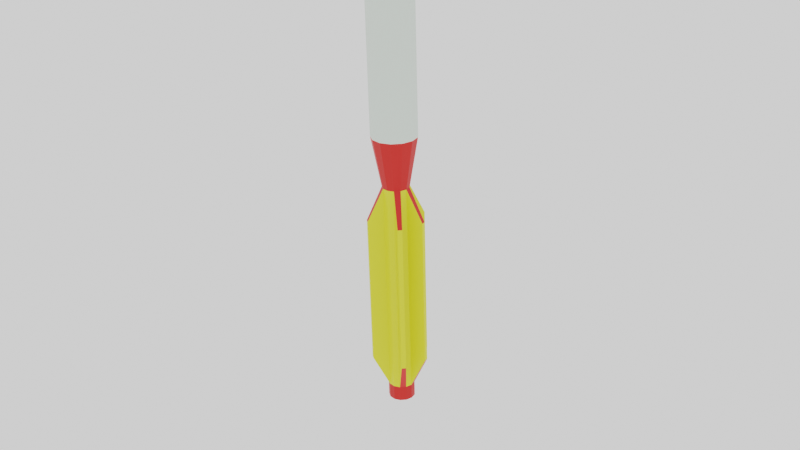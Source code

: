 # Source: exp7.blend  (saved by Blender 2.83.19; exported with 4.5.12 LTS)
import bpy
from mathutils import Matrix  # noqa: F401  (used for matrix-valued properties, if any)

bpy.ops.wm.read_factory_settings(use_empty=True)
scene = bpy.context.scene
scene.name = 'Scene'

# ---- collections
col_collection = bpy.data.collections.new('Collection'); scene.collection.children.link(col_collection)

# ---- images (referenced by path relative to the original .blend; pixels are not part of the script)
import os
ASSET_DIR = os.environ.get("B2B_ASSET_DIR", "")  # directory of the original .blend (textures are referenced by path, not embedded)
HERE = os.path.dirname(os.path.abspath(__file__))  # packed textures are extracted next to this script under _unpacked/

def load_image(name, relpath, width, height, colorspace="sRGB"):
    """Load a texture the original file referenced (path relative to the .blend, or extracted next to this script)."""
    p = next((c for c in (os.path.join(HERE, relpath), os.path.join(ASSET_DIR, relpath)) if relpath and os.path.exists(c)), "")
    if p:
        img = bpy.data.images.load(p, check_existing=True)
        img.name = name
    else:  # same state as the original file: an image datablock whose file is absent (Cycles renders it pink)
        img = bpy.data.images.new(name, width, height)
        img.source = "FILE"
        img.filepath = "//" + (relpath or name)
    img.colorspace_settings.name = colorspace
    return img
img_rocket_jpg = load_image('rocket.jpg', 'rocket.jpg', 1024, 1024, 'sRGB')

# ---- materials (node trees are filled in below, after node groups)
mat_material_001 = bpy.data.materials.new('Material.001')
mat_material_001.use_transparent_shadow = False
mat_material_003 = bpy.data.materials.new('Material.003')
mat_material_003.use_transparent_shadow = False
mat_material_004 = bpy.data.materials.new('Material.004')
mat_material_004.use_transparent_shadow = False
mat_smoke_domain_material = bpy.data.materials.new('Smoke Domain Material')
mat_smoke_domain_material.use_transparent_shadow = False

# ---- material node trees
mat_material_001.use_nodes = True; mat_material_001.node_tree.nodes.clear()
_N = mat_material_001.node_tree.nodes; _L = mat_material_001.node_tree.links
n0 = _N.new('ShaderNodeOutputMaterial'); n0.name = 'Material Output'; n0.location = (300, 300)
n1 = _N.new('ShaderNodeTexImage'); n1.name = 'Image Texture'; n1.location = (-367, 216)
n1.image = img_rocket_jpg
n2 = _N.new('ShaderNodeBsdfPrincipled'); n2.name = 'Principled BSDF'; n2.location = (10, 300)
n2.distribution = 'GGX'
n2.subsurface_method = 'BURLEY'
n2.inputs[0].default_value = (0.8, 0.03063, 0.0242, 1.0)
n2.inputs[1].default_value = 0.8047
n2.inputs[3].default_value = 1.45
n2.inputs[13].default_value = 1.0
n2.inputs[27].default_value = (0.0, 0.0, 0.0, 1.0)
n2.inputs[28].default_value = 1.0
_L.new(n2.outputs[0], n0.inputs[0])
n0.is_active_output = True
mat_material_003.use_nodes = True; mat_material_003.node_tree.nodes.clear()
_N = mat_material_003.node_tree.nodes; _L = mat_material_003.node_tree.links
n0 = _N.new('ShaderNodeBsdfPrincipled'); n0.name = 'Principled BSDF'; n0.location = (10, 300)
n0.distribution = 'GGX'
n0.subsurface_method = 'BURLEY'
n0.inputs[0].default_value = (0.7157, 0.8, 0.7207, 1.0)
n0.inputs[3].default_value = 1.45
n0.inputs[27].default_value = (0.0, 0.0, 0.0, 1.0)
n0.inputs[28].default_value = 1.0
n1 = _N.new('ShaderNodeOutputMaterial'); n1.name = 'Material Output'; n1.location = (300, 300)
_L.new(n0.outputs[0], n1.inputs[0])
n1.is_active_output = True
mat_material_004.use_nodes = True; mat_material_004.node_tree.nodes.clear()
_N = mat_material_004.node_tree.nodes; _L = mat_material_004.node_tree.links
n0 = _N.new('ShaderNodeBsdfPrincipled'); n0.name = 'Principled BSDF'; n0.location = (10, 300)
n0.distribution = 'GGX'
n0.subsurface_method = 'BURLEY'
n0.inputs[0].default_value = (0.8, 0.7776, 0.03364, 1.0)
n0.inputs[3].default_value = 1.45
n0.inputs[27].default_value = (0.0, 0.0, 0.0, 1.0)
n0.inputs[28].default_value = 1.0
n1 = _N.new('ShaderNodeOutputMaterial'); n1.name = 'Material Output'; n1.location = (300, 300)
_L.new(n0.outputs[0], n1.inputs[0])
n1.is_active_output = True
mat_smoke_domain_material.use_nodes = True; mat_smoke_domain_material.node_tree.nodes.clear()
_N = mat_smoke_domain_material.node_tree.nodes; _L = mat_smoke_domain_material.node_tree.links
n0 = _N.new('ShaderNodeOutputMaterial'); n0.name = 'Material Output'; n0.location = (1200, 150)
n1 = _N.new('ShaderNodeVolumePrincipled'); n1.name = 'Principled Volume'; n1.location = (800, 150)
n1.inputs[2].default_value = 5.0
n1.inputs[8].default_value = 1.0
_L.new(n1.outputs[0], n0.inputs[1])
n0.is_active_output = True

# ---- world
world_world = bpy.data.worlds.new('World'); scene.world = world_world
world_world.use_nodes = True; world_world.node_tree.nodes.clear()
_N = world_world.node_tree.nodes; _L = world_world.node_tree.links
n0 = _N.new('ShaderNodeOutputWorld'); n0.name = 'World Output'; n0.location = (300, 300)
n1 = _N.new('ShaderNodeBackground'); n1.name = 'Background'; n1.location = (10, 300)
n1.inputs[0].default_value = (1.0, 1.0, 1.0, 1.0)
_L.new(n1.outputs[0], n0.inputs[0])
n0.is_active_output = True
world_world.color = (0.05088, 0.05088, 0.05088)
world_world.use_sun_shadow = False
world_world.sun_shadow_jitter_overblur = 0.0

# ---- lights
light_light = bpy.data.lights.new('Light', 'POINT')
light_light.transmission_factor = 0.0
light_light.energy = 1000.0
light_light.shadow_soft_size = 0.1
light_light.shadow_maximum_resolution = 0.006
light_light.use_absolute_resolution = True

# ---- meshes
me_cone_002 = bpy.data.meshes.new('Cone.002')
me_cone_002.from_pydata([(0.0, 1.0, -1.0), (0.4647, 0.8855, -1.0), (0.823, 0.5681, -1.0), (0.9927, 0.1205, -1.0), (0.935, -0.3546, -1.0), (0.6631, -0.7485, -1.0), (0.2393, -0.9709, -1.0), (-0.2393, -0.9709, -1.0), (-0.6631, -0.7485, -1.0), (0.0, 0.0, 1.0), (-0.935, -0.3546, -1.0), (-0.9927, 0.1205, -1.0), (-0.823, 0.5681, -1.0), (-0.4647, 0.8855, -1.0), (0.0, 1.0, -8.805), (0.4647, 0.8855, -8.805), (0.823, 0.5681, -8.805), (0.9927, 0.1205, -8.805), (0.935, -0.3546, -8.805), (0.6631, -0.7485, -8.805), (0.2393, -0.9709, -8.805), (-0.2393, -0.9709, -8.805), (-0.6631, -0.7485, -8.805), (-0.935, -0.3546, -8.805), (-0.9927, 0.1205, -8.805), (-0.823, 0.5681, -8.805), (-0.4647, 0.8855, -8.805), (-1.664e-07, 0.5922, -11.06), (0.2752, 0.5244, -11.06), (0.4874, 0.3364, -11.06), (0.5879, 0.07138, -11.06), (0.5537, -0.21, -11.06), (0.3927, -0.4433, -11.06), (0.1417, -0.575, -11.06), (-0.1417, -0.575, -11.06), (-0.3927, -0.4433, -11.06), (-0.5537, -0.21, -11.06), (-0.5879, 0.07138, -11.06), (-0.4874, 0.3364, -11.06), (-0.2752, 0.5244, -11.06), (-2.333e-06, 0.5922, -20.69), (0.2752, 0.5244, -20.69), (0.4874, 0.3364, -20.69), (0.5879, 0.07138, -20.69), (0.5537, -0.21, -20.69), (0.3927, -0.4433, -20.69), (0.1417, -0.575, -20.69), (-0.1417, -0.575, -20.69), (-0.3927, -0.4433, -20.69), (-0.5537, -0.21, -20.69), (-0.5879, 0.07138, -20.69), (-0.4874, 0.3364, -20.69), (-0.2752, 0.5244, -20.69), (-0.5047, -1.175, -12.51), (-0.6804, -1.083, -12.51), (-0.5047, -1.175, -19.25), (-0.6804, -1.083, -19.25), (-1.254, -0.2522, -12.51), (-1.278, -0.0552, -12.51), (-1.254, -0.2522, -19.25), (-1.278, -0.0552, -19.25), (-0.9197, 0.8886, -12.51), (-0.7712, 1.02, -12.51), (-0.9197, 0.8886, -19.25), (-0.7712, 1.02, -19.25), (0.2088, 1.262, -12.51), (0.4015, 1.214, -12.51), (0.2088, 1.262, -19.25), (0.4015, 1.214, -19.25), (1.157, 0.5449, -12.51), (1.227, 0.3594, -12.51), (1.157, 0.5449, -19.25), (1.227, 0.3594, -19.25), (1.106, -0.6426, -12.51), (0.993, -0.8059, -12.51), (1.106, -0.6426, -19.25), (0.993, -0.8059, -19.25), (-2.175e-06, 0.5922, -21.39), (0.2752, 0.5244, -21.39), (0.4874, 0.3364, -21.39), (0.5879, 0.07138, -21.39), (0.5537, -0.21, -21.39), (0.3927, -0.4433, -21.39), (0.1417, -0.575, -21.39), (-0.1417, -0.575, -21.39), (-0.3927, -0.4433, -21.39), (-0.5537, -0.21, -21.39), (-0.5879, 0.07138, -21.39), (-0.4874, 0.3364, -21.39), (-0.2752, 0.5244, -21.39), (-2.175e-06, 0.5922, -21.39), (0.2752, 0.5244, -21.39), (0.4874, 0.3364, -21.39), (0.5879, 0.07138, -21.39), (0.5537, -0.21, -21.39), (0.3927, -0.4433, -21.39), (0.1417, -0.575, -21.39), (-0.1417, -0.575, -21.39), (-0.3927, -0.4433, -21.39), (-0.5537, -0.21, -21.39), (-0.5879, 0.07138, -21.39), (-0.4874, 0.3364, -21.39), (-0.2752, 0.5244, -21.39), (-2.175e-06, 0.5922, -21.39), (0.2752, 0.5244, -21.39), (0.4874, 0.3364, -21.39), (0.5879, 0.07138, -21.39), (0.5537, -0.21, -21.39), (0.3927, -0.4433, -21.39), (0.1417, -0.575, -21.39), (-0.1417, -0.575, -21.39), (-0.3927, -0.4433, -21.39), (-0.5537, -0.21, -21.39), (-0.5879, 0.07138, -21.39), (-0.4874, 0.3364, -21.39), (-0.2752, 0.5244, -21.39), (-2.175e-06, 0.5922, -21.39), (0.2752, 0.5244, -21.39), (0.4874, 0.3364, -21.39), (0.5879, 0.07138, -21.39), (0.5537, -0.21, -21.39), (0.3927, -0.4433, -21.39), (0.1417, -0.575, -21.39), (-0.1417, -0.575, -21.39), (-0.3927, -0.4433, -21.39), (-0.5537, -0.21, -21.39), (-0.5879, 0.07138, -21.39), (-0.4874, 0.3364, -21.39), (-0.2752, 0.5244, -21.39), (-2.163e-06, 0.4719, -21.39), (0.2193, 0.4179, -21.39), (0.3884, 0.2681, -21.39), (0.4685, 0.05688, -21.39), (0.4413, -0.1673, -21.39), (0.3129, -0.3532, -21.39), (0.1129, -0.4582, -21.39), (-0.1129, -0.4582, -21.39), (-0.3129, -0.3532, -21.39), (-0.4413, -0.1673, -21.39), (-0.4685, 0.05688, -21.39), (-0.3884, 0.2681, -21.39), (-0.2193, 0.4179, -21.39), (-2.163e-06, 0.4719, -21.39), (0.2193, 0.4179, -21.39), (0.3884, 0.2681, -21.39), (0.4685, 0.05688, -21.39), (0.4413, -0.1673, -21.39), (0.3129, -0.3532, -21.39), (0.1129, -0.4582, -21.39), (-0.1129, -0.4582, -21.39), (-0.3129, -0.3532, -21.39), (-0.4413, -0.1673, -21.39), (-0.4685, 0.05688, -21.39), (-0.3884, 0.2681, -21.39), (-0.2193, 0.4179, -21.39), (-2.186e-05, 0.4719, -16.75), (0.2193, 0.4179, -16.75), (0.3884, 0.2681, -16.75), (0.4685, 0.05688, -16.75), (0.4412, -0.1673, -16.75), (0.3129, -0.3532, -16.75), (0.1129, -0.4582, -16.75), (-0.113, -0.4582, -16.75), (-0.313, -0.3532, -16.75), (-0.4413, -0.1673, -16.75), (-0.4685, 0.05688, -16.75), (-0.3884, 0.2681, -16.75), (-0.2193, 0.4179, -16.75)], [], [(0, 9, 1), (1, 9, 2), (2, 9, 3), (3, 9, 4), (4, 9, 5), (5, 9, 6), (6, 9, 7), (7, 9, 8), (8, 9, 10), (10, 9, 11), (11, 9, 12), (12, 9, 13), (13, 9, 0), (4, 5, 19, 18), (14, 15, 28, 27), (12, 13, 26, 25), (13, 0, 14, 26), (1, 2, 16, 15), (8, 10, 23, 22), (5, 6, 20, 19), (2, 3, 17, 16), (10, 11, 24, 23), (6, 7, 21, 20), (3, 4, 18, 17), (11, 12, 25, 24), (0, 1, 15, 14), (7, 8, 22, 21), (51, 38, 61, 63), (22, 23, 36, 35), (15, 16, 29, 28), (23, 24, 37, 36), (16, 17, 30, 29), (24, 25, 38, 37), (17, 18, 31, 30), (25, 26, 39, 38), (18, 19, 32, 31), (26, 14, 27, 39), (19, 20, 33, 32), (20, 21, 34, 33), (21, 22, 35, 34), (47, 48, 85, 84), (45, 44, 75, 76), (39, 27, 40, 52), (32, 33, 46, 45), (33, 34, 47, 46), (34, 35, 54, 53), (28, 41, 68, 66), (35, 36, 49, 48), (28, 29, 42, 41), (36, 37, 58, 57), (30, 43, 72, 70), (37, 38, 51, 50), (30, 31, 44, 43), (53, 54, 56, 55), (47, 34, 53, 55), (35, 48, 56, 54), (48, 47, 55, 56), (57, 58, 60, 59), (37, 50, 60, 58), (49, 36, 57, 59), (50, 49, 59, 60), (61, 62, 64, 63), (39, 52, 64, 62), (52, 51, 63, 64), (38, 39, 62, 61), (65, 66, 68, 67), (40, 27, 65, 67), (41, 40, 67, 68), (27, 28, 66, 65), (69, 70, 72, 71), (42, 29, 69, 71), (43, 42, 71, 72), (29, 30, 70, 69), (73, 74, 76, 75), (32, 45, 76, 74), (31, 32, 74, 73), (44, 31, 73, 75), (84, 85, 98, 97), (40, 41, 78, 77), (48, 49, 86, 85), (41, 42, 79, 78), (49, 50, 87, 86), (42, 43, 80, 79), (50, 51, 88, 87), (43, 44, 81, 80), (51, 52, 89, 88), (44, 45, 82, 81), (52, 40, 77, 89), (45, 46, 83, 82), (46, 47, 84, 83), (101, 102, 115, 114), (77, 78, 91, 90), (85, 86, 99, 98), (78, 79, 92, 91), (86, 87, 100, 99), (79, 80, 93, 92), (87, 88, 101, 100), (80, 81, 94, 93), (88, 89, 102, 101), (81, 82, 95, 94), (89, 77, 90, 102), (82, 83, 96, 95), (83, 84, 97, 96), (110, 111, 124, 123), (94, 95, 108, 107), (102, 90, 103, 115), (95, 96, 109, 108), (96, 97, 110, 109), (97, 98, 111, 110), (90, 91, 104, 103), (98, 99, 112, 111), (91, 92, 105, 104), (99, 100, 113, 112), (92, 93, 106, 105), (100, 101, 114, 113), (93, 94, 107, 106), (119, 120, 133, 132), (103, 104, 117, 116), (111, 112, 125, 124), (104, 105, 118, 117), (112, 113, 126, 125), (105, 106, 119, 118), (113, 114, 127, 126), (106, 107, 120, 119), (114, 115, 128, 127), (107, 108, 121, 120), (115, 103, 116, 128), (108, 109, 122, 121), (109, 110, 123, 122), (136, 137, 150, 149), (127, 128, 141, 140), (120, 121, 134, 133), (128, 116, 129, 141), (121, 122, 135, 134), (122, 123, 136, 135), (123, 124, 137, 136), (116, 117, 130, 129), (124, 125, 138, 137), (117, 118, 131, 130), (125, 126, 139, 138), (118, 119, 132, 131), (126, 127, 140, 139), (145, 146, 159, 158), (129, 130, 143, 142), (137, 138, 151, 150), (130, 131, 144, 143), (138, 139, 152, 151), (131, 132, 145, 144), (139, 140, 153, 152), (132, 133, 146, 145), (140, 141, 154, 153), (133, 134, 147, 146), (141, 129, 142, 154), (134, 135, 148, 147), (135, 136, 149, 148), (155, 156, 157, 158, 159, 160, 161, 162, 163, 164, 165, 166, 167), (153, 154, 167, 166), (146, 147, 160, 159), (154, 142, 155, 167), (147, 148, 161, 160), (148, 149, 162, 161), (149, 150, 163, 162), (142, 143, 156, 155), (150, 151, 164, 163), (143, 144, 157, 156), (151, 152, 165, 164), (144, 145, 158, 157), (152, 153, 166, 165)])
me_cone_002.polygons.foreach_set('material_index', [0, 0, 0, 0, 0, 0, 0, 0, 0, 0, 0, 0, 0, 1, 0, 1, 1, 1, 1, 1, 1, 1, 1, 1, 1, 1, 1, 2, 0, 0, 0, 0, 0, 0, 0, 0, 0, 0, 0, 0, 0, 0, 2, 2, 2, 0, 2, 2, 2, 0, 2, 2, 2, 2, 2, 2, 0, 2, 2, 2, 0, 2, 2, 0, 0, 2, 2, 0, 0, 2, 2, 0, 0, 2, 2, 0, 2, 0, 0, 0, 0, 0, 0, 0, 0, 0, 0, 0, 0, 0, 0, 0, 0, 0, 0, 0, 0, 0, 0, 0, 0, 0, 0, 0, 0, 0, 0, 0, 0, 0, 0, 0, 0, 0, 0, 0, 0, 0, 0, 0, 0, 0, 0, 0, 0, 0, 0, 0, 0, 0, 0, 0, 0, 0, 0, 0, 0, 0, 0, 0, 0, 0, 0, 0, 0, 0, 0, 0, 0, 0, 0, 0, 0, 0, 0, 0, 0, 0, 0, 0, 0, 0, 0, 0, 0, 0, 0, 0])
_uv = me_cone_002.uv_layers.new(name='UVMap')
_uv.uv.foreach_set('vector', [0.25, 0.49, 0.25, 0.25, 0.3615, 0.4625, 0.3615, 0.4625, 0.25, 0.25, 0.4475, 0.3863, 0.4475, 0.3863, 0.25, 0.25, 0.4883, 0.2789, 0.4883, 0.2789, 0.25, 0.25, 0.4744, 0.1649, 0.4744, 0.1649, 0.25, 0.25, 0.4091, 0.07036, 0.4091, 0.07036, 0.25, 0.25, 0.3074, 0.01697, 0.3074, 0.01697, 0.25, 0.25, 0.1926, 0.01697, 0.1926, 0.01697, 0.25, 0.25, 0.09085, 0.07036, 0.09085, 0.07036, 0.25, 0.25, 0.0256, 0.1649, 0.0256, 0.1649, 0.25, 0.25, 0.01175, 0.2789, 0.01175, 0.2789, 0.25, 0.25, 0.05248, 0.3863, 0.05248, 0.3863, 0.25, 0.25, 0.1385, 0.4625, 0.1385, 0.4625, 0.25, 0.25, 0.25, 0.49, 0.4744, 0.1649, 0.4091, 0.07036, 0.4091, 0.07036, 0.4744, 0.1649, 0.25, 0.49, 0.3615, 0.4625, 0.3615, 0.4625, 0.25, 0.49, 0.05248, 0.3863, 0.1385, 0.4625, 0.1385, 0.4625, 0.05248, 0.3863, 0.1385, 0.4625, 0.25, 0.49, 0.25, 0.49, 0.1385, 0.4625, 0.3615, 0.4625, 0.4475, 0.3863, 0.4475, 0.3863, 0.3615, 0.4625, 0.09085, 0.07036, 0.0256, 0.1649, 0.0256, 0.1649, 0.09085, 0.07036, 0.4091, 0.07036, 0.3074, 0.01697, 0.3074, 0.01697, 0.4091, 0.07036, 0.4475, 0.3863, 0.4883, 0.2789, 0.4883, 0.2789, 0.4475, 0.3863, 0.0256, 0.1649, 0.01175, 0.2789, 0.01175, 0.2789, 0.0256, 0.1649, 0.3074, 0.01697, 0.1926, 0.01697, 0.1926, 0.01697, 0.3074, 0.01697, 0.4883, 0.2789, 0.4744, 0.1649, 0.4744, 0.1649, 0.4883, 0.2789, 0.01175, 0.2789, 0.05248, 0.3863, 0.05248, 0.3863, 0.01175, 0.2789, 0.25, 0.49, 0.3615, 0.4625, 0.3615, 0.4625, 0.25, 0.49, 0.1926, 0.01697, 0.09085, 0.07036, 0.09085, 0.07036, 0.1926, 0.01697, 0.05248, 0.3863, 0.05248, 0.3863, 0.05248, 0.3863, 0.05248, 0.3863, 0.09085, 0.07036, 0.0256, 0.1649, 0.0256, 0.1649, 0.09085, 0.07036, 0.3615, 0.4625, 0.4475, 0.3863, 0.4475, 0.3863, 0.3615, 0.4625, 0.0256, 0.1649, 0.01175, 0.2789, 0.01175, 0.2789, 0.0256, 0.1649, 0.4475, 0.3863, 0.4883, 0.2789, 0.4883, 0.2789, 0.4475, 0.3863, 0.01175, 0.2789, 0.05248, 0.3863, 0.05248, 0.3863, 0.01175, 0.2789, 0.4883, 0.2789, 0.4744, 0.1649, 0.4744, 0.1649, 0.4883, 0.2789, 0.05248, 0.3863, 0.1385, 0.4625, 0.1385, 0.4625, 0.05248, 0.3863, 0.4744, 0.1649, 0.4091, 0.07036, 0.4091, 0.07036, 0.4744, 0.1649, 0.1385, 0.4625, 0.25, 0.49, 0.25, 0.49, 0.1385, 0.4625, 0.4091, 0.07036, 0.3074, 0.01697, 0.3074, 0.01697, 0.4091, 0.07036, 0.3074, 0.01697, 0.1926, 0.01697, 0.1926, 0.01697, 0.3074, 0.01697, 0.1926, 0.01697, 0.09085, 0.07036, 0.09085, 0.07036, 0.1926, 0.01697, 0.6926, 0.01697, 0.5909, 0.07036, 0.5909, 0.07036, 0.6926, 0.01697, 0.9091, 0.07036, 0.9744, 0.1649, 0.9744, 0.1649, 0.9091, 0.07036, 0.1385, 0.4625, 0.25, 0.49, 0.25, 0.49, 0.1385, 0.4625, 0.4091, 0.07036, 0.3074, 0.01697, 0.3074, 0.01697, 0.4091, 0.07036, 0.3074, 0.01697, 0.1926, 0.01697, 0.1926, 0.01697, 0.3074, 0.01697, 0.1926, 0.01697, 0.09085, 0.07036, 0.09085, 0.07036, 0.1926, 0.01697, 0.3615, 0.4625, 0.3615, 0.4625, 0.3615, 0.4625, 0.3615, 0.4625, 0.09085, 0.07036, 0.0256, 0.1649, 0.0256, 0.1649, 0.09085, 0.07036, 0.3615, 0.4625, 0.4475, 0.3863, 0.4475, 0.3863, 0.3615, 0.4625, 0.0256, 0.1649, 0.01175, 0.2789, 0.01175, 0.2789, 0.0256, 0.1649, 0.4883, 0.2789, 0.4883, 0.2789, 0.4883, 0.2789, 0.4883, 0.2789, 0.01175, 0.2789, 0.05248, 0.3863, 0.05248, 0.3863, 0.01175, 0.2789, 0.4883, 0.2789, 0.4744, 0.1649, 0.4744, 0.1649, 0.4883, 0.2789, 0.1926, 0.01697, 0.09085, 0.07036, 0.09085, 0.07036, 0.1926, 0.01697, 0.1926, 0.01697, 0.1926, 0.01697, 0.1926, 0.01697, 0.1926, 0.01697, 0.09085, 0.07036, 0.09085, 0.07036, 0.09085, 0.07036, 0.09085, 0.07036, 0.5909, 0.07036, 0.6926, 0.01697, 0.6926, 0.01697, 0.5909, 0.07036, 0.0256, 0.1649, 0.01175, 0.2789, 0.01175, 0.2789, 0.0256, 0.1649, 0.01175, 0.2789, 0.01175, 0.2789, 0.01175, 0.2789, 0.01175, 0.2789, 0.0256, 0.1649, 0.0256, 0.1649, 0.0256, 0.1649, 0.0256, 0.1649, 0.5117, 0.2789, 0.5256, 0.1649, 0.5256, 0.1649, 0.5117, 0.2789, 0.05248, 0.3863, 0.1385, 0.4625, 0.1385, 0.4625, 0.05248, 0.3863, 0.1385, 0.4625, 0.1385, 0.4625, 0.1385, 0.4625, 0.1385, 0.4625, 0.6385, 0.4625, 0.5525, 0.3863, 0.5525, 0.3863, 0.6385, 0.4625, 0.05248, 0.3863, 0.1385, 0.4625, 0.1385, 0.4625, 0.05248, 0.3863, 0.25, 0.49, 0.3615, 0.4625, 0.3615, 0.4625, 0.25, 0.49, 0.25, 0.49, 0.25, 0.49, 0.25, 0.49, 0.25, 0.49, 0.8615, 0.4625, 0.75, 0.49, 0.75, 0.49, 0.8615, 0.4625, 0.25, 0.49, 0.3615, 0.4625, 0.3615, 0.4625, 0.25, 0.49, 0.4475, 0.3863, 0.4883, 0.2789, 0.4883, 0.2789, 0.4475, 0.3863, 0.4475, 0.3863, 0.4475, 0.3863, 0.4475, 0.3863, 0.4475, 0.3863, 0.9883, 0.2789, 0.9475, 0.3863, 0.9475, 0.3863, 0.9883, 0.2789, 0.4475, 0.3863, 0.4883, 0.2789, 0.4883, 0.2789, 0.4475, 0.3863, 0.4744, 0.1649, 0.4091, 0.07036, 0.4091, 0.07036, 0.4744, 0.1649, 0.4091, 0.07036, 0.4091, 0.07036, 0.4091, 0.07036, 0.4091, 0.07036, 0.4744, 0.1649, 0.4091, 0.07036, 0.4091, 0.07036, 0.4744, 0.1649, 0.4744, 0.1649, 0.4744, 0.1649, 0.4744, 0.1649, 0.4744, 0.1649, 0.6926, 0.01697, 0.5909, 0.07036, 0.5909, 0.07036, 0.6926, 0.01697, 0.75, 0.49, 0.8615, 0.4625, 0.8615, 0.4625, 0.75, 0.49, 0.09085, 0.07036, 0.0256, 0.1649, 0.0256, 0.1649, 0.09085, 0.07036, 0.3615, 0.4625, 0.4475, 0.3863, 0.4475, 0.3863, 0.3615, 0.4625, 0.5256, 0.1649, 0.5117, 0.2789, 0.5117, 0.2789, 0.5256, 0.1649, 0.9475, 0.3863, 0.9883, 0.2789, 0.9883, 0.2789, 0.9475, 0.3863, 0.01175, 0.2789, 0.05248, 0.3863, 0.05248, 0.3863, 0.01175, 0.2789, 0.4883, 0.2789, 0.4744, 0.1649, 0.4744, 0.1649, 0.4883, 0.2789, 0.5525, 0.3863, 0.6385, 0.4625, 0.6385, 0.4625, 0.5525, 0.3863, 0.9744, 0.1649, 0.9091, 0.07036, 0.9091, 0.07036, 0.9744, 0.1649, 0.1385, 0.4625, 0.25, 0.49, 0.25, 0.49, 0.1385, 0.4625, 0.4091, 0.07036, 0.3074, 0.01697, 0.3074, 0.01697, 0.4091, 0.07036, 0.3074, 0.01697, 0.1926, 0.01697, 0.1926, 0.01697, 0.3074, 0.01697, 0.5525, 0.3863, 0.6385, 0.4625, 0.6385, 0.4625, 0.5525, 0.3863, 0.75, 0.49, 0.8615, 0.4625, 0.8615, 0.4625, 0.75, 0.49, 0.09085, 0.07036, 0.0256, 0.1649, 0.0256, 0.1649, 0.09085, 0.07036, 0.3615, 0.4625, 0.4475, 0.3863, 0.4475, 0.3863, 0.3615, 0.4625, 0.5256, 0.1649, 0.5117, 0.2789, 0.5117, 0.2789, 0.5256, 0.1649, 0.9475, 0.3863, 0.9883, 0.2789, 0.9883, 0.2789, 0.9475, 0.3863, 0.01175, 0.2789, 0.05248, 0.3863, 0.05248, 0.3863, 0.01175, 0.2789, 0.4883, 0.2789, 0.4744, 0.1649, 0.4744, 0.1649, 0.4883, 0.2789, 0.5525, 0.3863, 0.6385, 0.4625, 0.6385, 0.4625, 0.5525, 0.3863, 0.9744, 0.1649, 0.9091, 0.07036, 0.9091, 0.07036, 0.9744, 0.1649, 0.1385, 0.4625, 0.25, 0.49, 0.25, 0.49, 0.1385, 0.4625, 0.4091, 0.07036, 0.3074, 0.01697, 0.3074, 0.01697, 0.4091, 0.07036, 0.3074, 0.01697, 0.1926, 0.01697, 0.1926, 0.01697, 0.3074, 0.01697, 0.6926, 0.01697, 0.5909, 0.07036, 0.5909, 0.07036, 0.6926, 0.01697, 0.9744, 0.1649, 0.9091, 0.07036, 0.9091, 0.07036, 0.9744, 0.1649, 0.1385, 0.4625, 0.25, 0.49, 0.25, 0.49, 0.1385, 0.4625, 0.4091, 0.07036, 0.3074, 0.01697, 0.3074, 0.01697, 0.4091, 0.07036, 0.3074, 0.01697, 0.1926, 0.01697, 0.1926, 0.01697, 0.3074, 0.01697, 0.6926, 0.01697, 0.5909, 0.07036, 0.5909, 0.07036, 0.6926, 0.01697, 0.75, 0.49, 0.8615, 0.4625, 0.8615, 0.4625, 0.75, 0.49, 0.09085, 0.07036, 0.0256, 0.1649, 0.0256, 0.1649, 0.09085, 0.07036, 0.3615, 0.4625, 0.4475, 0.3863, 0.4475, 0.3863, 0.3615, 0.4625, 0.5256, 0.1649, 0.5117, 0.2789, 0.5117, 0.2789, 0.5256, 0.1649, 0.9475, 0.3863, 0.9883, 0.2789, 0.9883, 0.2789, 0.9475, 0.3863, 0.01175, 0.2789, 0.05248, 0.3863, 0.05248, 0.3863, 0.01175, 0.2789, 0.4883, 0.2789, 0.4744, 0.1649, 0.4744, 0.1649, 0.4883, 0.2789, 0.4883, 0.2789, 0.4744, 0.1649, 0.4744, 0.1649, 0.4883, 0.2789, 0.75, 0.49, 0.8615, 0.4625, 0.8615, 0.4625, 0.75, 0.49, 0.09085, 0.07036, 0.0256, 0.1649, 0.0256, 0.1649, 0.09085, 0.07036, 0.3615, 0.4625, 0.4475, 0.3863, 0.4475, 0.3863, 0.3615, 0.4625, 0.5256, 0.1649, 0.5117, 0.2789, 0.5117, 0.2789, 0.5256, 0.1649, 0.9475, 0.3863, 0.9883, 0.2789, 0.9883, 0.2789, 0.9475, 0.3863, 0.01175, 0.2789, 0.05248, 0.3863, 0.05248, 0.3863, 0.01175, 0.2789, 0.4883, 0.2789, 0.4744, 0.1649, 0.4744, 0.1649, 0.4883, 0.2789, 0.5525, 0.3863, 0.6385, 0.4625, 0.6385, 0.4625, 0.5525, 0.3863, 0.9744, 0.1649, 0.9091, 0.07036, 0.9091, 0.07036, 0.9744, 0.1649, 0.1385, 0.4625, 0.25, 0.49, 0.25, 0.49, 0.1385, 0.4625, 0.4091, 0.07036, 0.3074, 0.01697, 0.3074, 0.01697, 0.4091, 0.07036, 0.3074, 0.01697, 0.1926, 0.01697, 0.1926, 0.01697, 0.3074, 0.01697, 0.6926, 0.01697, 0.5909, 0.07036, 0.5909, 0.07036, 0.6926, 0.01697, 0.5525, 0.3863, 0.6385, 0.4625, 0.6385, 0.4625, 0.5525, 0.3863, 0.9744, 0.1649, 0.9091, 0.07036, 0.9091, 0.07036, 0.9744, 0.1649, 0.1385, 0.4625, 0.25, 0.49, 0.25, 0.49, 0.1385, 0.4625, 0.4091, 0.07036, 0.3074, 0.01697, 0.3074, 0.01697, 0.4091, 0.07036, 0.3074, 0.01697, 0.1926, 0.01697, 0.1926, 0.01697, 0.3074, 0.01697, 0.6926, 0.01697, 0.5909, 0.07036, 0.5909, 0.07036, 0.6926, 0.01697, 0.75, 0.49, 0.8615, 0.4625, 0.8615, 0.4625, 0.75, 0.49, 0.09085, 0.07036, 0.0256, 0.1649, 0.0256, 0.1649, 0.09085, 0.07036, 0.3615, 0.4625, 0.4475, 0.3863, 0.4475, 0.3863, 0.3615, 0.4625, 0.5256, 0.1649, 0.5117, 0.2789, 0.5117, 0.2789, 0.5256, 0.1649, 0.9475, 0.3863, 0.9883, 0.2789, 0.9883, 0.2789, 0.9475, 0.3863, 0.01175, 0.2789, 0.05248, 0.3863, 0.05248, 0.3863, 0.01175, 0.2789, 0.4883, 0.2789, 0.4744, 0.1649, 0.4744, 0.1649, 0.4883, 0.2789, 0.75, 0.49, 0.8615, 0.4625, 0.8615, 0.4625, 0.75, 0.49, 0.09085, 0.07036, 0.0256, 0.1649, 0.0256, 0.1649, 0.09085, 0.07036, 0.3615, 0.4625, 0.4475, 0.3863, 0.4475, 0.3863, 0.3615, 0.4625, 0.5256, 0.1649, 0.5117, 0.2789, 0.5117, 0.2789, 0.5256, 0.1649, 0.9475, 0.3863, 0.9883, 0.2789, 0.9883, 0.2789, 0.9475, 0.3863, 0.01175, 0.2789, 0.05248, 0.3863, 0.05248, 0.3863, 0.01175, 0.2789, 0.4883, 0.2789, 0.4744, 0.1649, 0.4744, 0.1649, 0.4883, 0.2789, 0.5525, 0.3863, 0.6385, 0.4625, 0.6385, 0.4625, 0.5525, 0.3863, 0.9744, 0.1649, 0.9091, 0.07036, 0.9091, 0.07036, 0.9744, 0.1649, 0.1385, 0.4625, 0.25, 0.49, 0.25, 0.49, 0.1385, 0.4625, 0.4091, 0.07036, 0.3074, 0.01697, 0.3074, 0.01697, 0.4091, 0.07036, 0.3074, 0.01697, 0.1926, 0.01697, 0.1926, 0.01697, 0.3074, 0.01697, 0.75, 0.49, 0.8615, 0.4625, 0.9475, 0.3863, 0.9883, 0.2789, 0.9744, 0.1649, 0.9091, 0.07036, 0.8074, 0.01697, 0.6926, 0.01697, 0.5909, 0.07036, 0.5256, 0.1649, 0.5117, 0.2789, 0.5525, 0.3863, 0.6385, 0.4625, 0.5525, 0.3863, 0.6385, 0.4625, 0.6385, 0.4625, 0.5525, 0.3863, 0.9744, 0.1649, 0.9091, 0.07036, 0.9091, 0.07036, 0.9744, 0.1649, 0.1385, 0.4625, 0.25, 0.49, 0.25, 0.49, 0.1385, 0.4625, 0.4091, 0.07036, 0.3074, 0.01697, 0.3074, 0.01697, 0.4091, 0.07036, 0.3074, 0.01697, 0.1926, 0.01697, 0.1926, 0.01697, 0.3074, 0.01697, 0.6926, 0.01697, 0.5909, 0.07036, 0.5909, 0.07036, 0.6926, 0.01697, 0.75, 0.49, 0.8615, 0.4625, 0.8615, 0.4625, 0.75, 0.49, 0.09085, 0.07036, 0.0256, 0.1649, 0.0256, 0.1649, 0.09085, 0.07036, 0.3615, 0.4625, 0.4475, 0.3863, 0.4475, 0.3863, 0.3615, 0.4625, 0.5256, 0.1649, 0.5117, 0.2789, 0.5117, 0.2789, 0.5256, 0.1649, 0.9475, 0.3863, 0.9883, 0.2789, 0.9883, 0.2789, 0.9475, 0.3863, 0.01175, 0.2789, 0.05248, 0.3863, 0.05248, 0.3863, 0.01175, 0.2789])
me_cone_002.materials.append(mat_material_001)
me_cone_002.materials.append(mat_material_003)
me_cone_002.materials.append(mat_material_004)
me_cone_002.use_remesh_fix_poles = True
me_cone_002.use_remesh_preserve_attributes = False
me_cone_002.use_mirror_x = True
me_cone_002.update()
me_icosphere = bpy.data.meshes.new('Icosphere')
me_icosphere.from_pydata([(0.0, 0.0, -1.0), (0.7236, -0.5257, -0.4472), (-0.2764, -0.8506, -0.4472), (-0.8944, 0.0, -0.4472), (-0.2764, 0.8506, -0.4472), (0.7236, 0.5257, -0.4472), (0.2764, -0.8506, 0.4472), (-0.7236, -0.5257, 0.4472), (-0.7236, 0.5257, 0.4472), (0.2764, 0.8506, 0.4472), (0.8944, 0.0, 0.4472), (0.0, 0.0, 1.0), (-0.1625, -0.5, -0.8507), (0.4253, -0.309, -0.8507), (0.2629, -0.809, -0.5257), (0.8506, 0.0, -0.5257), (0.4253, 0.309, -0.8507), (-0.5257, 0.0, -0.8507), (-0.6882, -0.5, -0.5257), (-0.1625, 0.5, -0.8507), (-0.6882, 0.5, -0.5257), (0.2629, 0.809, -0.5257), (0.9511, -0.309, 0.0), (0.9511, 0.309, 0.0), (0.0, -1.0, 0.0), (0.5878, -0.809, 0.0), (-0.9511, -0.309, 0.0), (-0.5878, -0.809, 0.0), (-0.5878, 0.809, 0.0), (-0.9511, 0.309, 0.0), (0.5878, 0.809, 0.0), (0.0, 1.0, 0.0), (0.6882, -0.5, 0.5257), (-0.2629, -0.809, 0.5257), (-0.8506, 0.0, 0.5257), (-0.2629, 0.809, 0.5257), (0.6882, 0.5, 0.5257), (0.1625, -0.5, 0.8507), (0.5257, 0.0, 0.8507), (-0.4253, -0.309, 0.8507), (-0.4253, 0.309, 0.8507), (0.1625, 0.5, 0.8507)], [], [(0, 13, 12), (1, 13, 15), (0, 12, 17), (0, 17, 19), (0, 19, 16), (1, 15, 22), (2, 14, 24), (3, 18, 26), (4, 20, 28), (5, 21, 30), (1, 22, 25), (2, 24, 27), (3, 26, 29), (4, 28, 31), (5, 30, 23), (6, 32, 37), (7, 33, 39), (8, 34, 40), (9, 35, 41), (10, 36, 38), (38, 41, 11), (38, 36, 41), (36, 9, 41), (41, 40, 11), (41, 35, 40), (35, 8, 40), (40, 39, 11), (40, 34, 39), (34, 7, 39), (39, 37, 11), (39, 33, 37), (33, 6, 37), (37, 38, 11), (37, 32, 38), (32, 10, 38), (23, 36, 10), (23, 30, 36), (30, 9, 36), (31, 35, 9), (31, 28, 35), (28, 8, 35), (29, 34, 8), (29, 26, 34), (26, 7, 34), (27, 33, 7), (27, 24, 33), (24, 6, 33), (25, 32, 6), (25, 22, 32), (22, 10, 32), (30, 31, 9), (30, 21, 31), (21, 4, 31), (28, 29, 8), (28, 20, 29), (20, 3, 29), (26, 27, 7), (26, 18, 27), (18, 2, 27), (24, 25, 6), (24, 14, 25), (14, 1, 25), (22, 23, 10), (22, 15, 23), (15, 5, 23), (16, 21, 5), (16, 19, 21), (19, 4, 21), (19, 20, 4), (19, 17, 20), (17, 3, 20), (17, 18, 3), (17, 12, 18), (12, 2, 18), (15, 16, 5), (15, 13, 16), (13, 0, 16), (12, 14, 2), (12, 13, 14), (13, 1, 14)])
_uv = me_icosphere.uv_layers.new(name='UVMap')
_uv.uv.foreach_set('vector', [0.8182, 0.0, 0.7727, 0.07873, 0.8636, 0.07873, 0.7273, 0.1575, 0.6818, 0.07873, 0.6364, 0.1575, 0.09091, 0.0, 0.04545, 0.07873, 0.1364, 0.07873, 0.2727, 0.0, 0.2273, 0.07873, 0.3182, 0.07873, 0.4545, 0.0, 0.4091, 0.07873, 0.5, 0.07873, 0.7273, 0.1575, 0.6364, 0.1575, 0.6818, 0.2362, 0.9091, 0.1575, 0.8182, 0.1575, 0.8636, 0.2362, 0.1818, 0.1575, 0.09091, 0.1575, 0.1364, 0.2362, 0.3636, 0.1575, 0.2727, 0.1575, 0.3182, 0.2362, 0.5455, 0.1575, 0.4545, 0.1575, 0.5, 0.2362, 0.7273, 0.1575, 0.6818, 0.2362, 0.7727, 0.2362, 0.9091, 0.1575, 0.8636, 0.2362, 0.9545, 0.2362, 0.1818, 0.1575, 0.1364, 0.2362, 0.2273, 0.2362, 0.3636, 0.1575, 0.3182, 0.2362, 0.4091, 0.2362, 0.5455, 0.1575, 0.5, 0.2362, 0.5909, 0.2362, 0.8182, 0.3149, 0.7273, 0.3149, 0.7727, 0.3937, 1.0, 0.3149, 0.9091, 0.3149, 0.9545, 0.3937, 0.2727, 0.3149, 0.1818, 0.3149, 0.2273, 0.3937, 0.4545, 0.3149, 0.3636, 0.3149, 0.4091, 0.3937, 0.6364, 0.3149, 0.5455, 0.3149, 0.5909, 0.3937, 0.5909, 0.3937, 0.5, 0.3937, 0.5455, 0.4724, 0.5909, 0.3937, 0.5455, 0.3149, 0.5, 0.3937, 0.5455, 0.3149, 0.4545, 0.3149, 0.5, 0.3937, 0.4091, 0.3937, 0.3182, 0.3937, 0.3636, 0.4724, 0.4091, 0.3937, 0.3636, 0.3149, 0.3182, 0.3937, 0.3636, 0.3149, 0.2727, 0.3149, 0.3182, 0.3937, 0.2273, 0.3937, 0.1364, 0.3937, 0.1818, 0.4724, 0.2273, 0.3937, 0.1818, 0.3149, 0.1364, 0.3937, 0.1818, 0.3149, 0.09091, 0.3149, 0.1364, 0.3937, 0.9545, 0.3937, 0.8636, 0.3937, 0.9091, 0.4724, 0.9545, 0.3937, 0.9091, 0.3149, 0.8636, 0.3937, 0.9091, 0.3149, 0.8182, 0.3149, 0.8636, 0.3937, 0.7727, 0.3937, 0.6818, 0.3937, 0.7273, 0.4724, 0.7727, 0.3937, 0.7273, 0.3149, 0.6818, 0.3937, 0.7273, 0.3149, 0.6364, 0.3149, 0.6818, 0.3937, 0.5909, 0.2362, 0.5455, 0.3149, 0.6364, 0.3149, 0.5909, 0.2362, 0.5, 0.2362, 0.5455, 0.3149, 0.5, 0.2362, 0.4545, 0.3149, 0.5455, 0.3149, 0.4091, 0.2362, 0.3636, 0.3149, 0.4545, 0.3149, 0.4091, 0.2362, 0.3182, 0.2362, 0.3636, 0.3149, 0.3182, 0.2362, 0.2727, 0.3149, 0.3636, 0.3149, 0.2273, 0.2362, 0.1818, 0.3149, 0.2727, 0.3149, 0.2273, 0.2362, 0.1364, 0.2362, 0.1818, 0.3149, 0.1364, 0.2362, 0.09091, 0.3149, 0.1818, 0.3149, 0.9545, 0.2362, 0.9091, 0.3149, 1.0, 0.3149, 0.9545, 0.2362, 0.8636, 0.2362, 0.9091, 0.3149, 0.8636, 0.2362, 0.8182, 0.3149, 0.9091, 0.3149, 0.7727, 0.2362, 0.7273, 0.3149, 0.8182, 0.3149, 0.7727, 0.2362, 0.6818, 0.2362, 0.7273, 0.3149, 0.6818, 0.2362, 0.6364, 0.3149, 0.7273, 0.3149, 0.5, 0.2362, 0.4091, 0.2362, 0.4545, 0.3149, 0.5, 0.2362, 0.4545, 0.1575, 0.4091, 0.2362, 0.4545, 0.1575, 0.3636, 0.1575, 0.4091, 0.2362, 0.3182, 0.2362, 0.2273, 0.2362, 0.2727, 0.3149, 0.3182, 0.2362, 0.2727, 0.1575, 0.2273, 0.2362, 0.2727, 0.1575, 0.1818, 0.1575, 0.2273, 0.2362, 0.1364, 0.2362, 0.04545, 0.2362, 0.09091, 0.3149, 0.1364, 0.2362, 0.09091, 0.1575, 0.04545, 0.2362, 0.09091, 0.1575, 0.0, 0.1575, 0.04545, 0.2362, 0.8636, 0.2362, 0.7727, 0.2362, 0.8182, 0.3149, 0.8636, 0.2362, 0.8182, 0.1575, 0.7727, 0.2362, 0.8182, 0.1575, 0.7273, 0.1575, 0.7727, 0.2362, 0.6818, 0.2362, 0.5909, 0.2362, 0.6364, 0.3149, 0.6818, 0.2362, 0.6364, 0.1575, 0.5909, 0.2362, 0.6364, 0.1575, 0.5455, 0.1575, 0.5909, 0.2362, 0.5, 0.07873, 0.4545, 0.1575, 0.5455, 0.1575, 0.5, 0.07873, 0.4091, 0.07873, 0.4545, 0.1575, 0.4091, 0.07873, 0.3636, 0.1575, 0.4545, 0.1575, 0.3182, 0.07873, 0.2727, 0.1575, 0.3636, 0.1575, 0.3182, 0.07873, 0.2273, 0.07873, 0.2727, 0.1575, 0.2273, 0.07873, 0.1818, 0.1575, 0.2727, 0.1575, 0.1364, 0.07873, 0.09091, 0.1575, 0.1818, 0.1575, 0.1364, 0.07873, 0.04545, 0.07873, 0.09091, 0.1575, 0.04545, 0.07873, 0.0, 0.1575, 0.09091, 0.1575, 0.6364, 0.1575, 0.5909, 0.07873, 0.5455, 0.1575, 0.6364, 0.1575, 0.6818, 0.07873, 0.5909, 0.07873, 0.6818, 0.07873, 0.6364, 0.0, 0.5909, 0.07873, 0.8636, 0.07873, 0.8182, 0.1575, 0.9091, 0.1575, 0.8636, 0.07873, 0.7727, 0.07873, 0.8182, 0.1575, 0.7727, 0.07873, 0.7273, 0.1575, 0.8182, 0.1575])
me_icosphere.use_remesh_fix_poles = True
me_icosphere.use_remesh_preserve_attributes = False
me_icosphere.use_mirror_vertex_groups = False
me_icosphere.update()
me_cube = bpy.data.meshes.new('Cube')
me_cube.from_pydata([(-1.0, -1.0, -1.0), (-1.0, -1.0, 1.0), (-1.0, 1.0, -1.0), (-1.0, 1.0, 1.0), (1.0, -1.0, -1.0), (1.0, -1.0, 1.0), (1.0, 1.0, -1.0), (1.0, 1.0, 1.0)], [], [(0, 1, 3, 2), (2, 3, 7, 6), (6, 7, 5, 4), (4, 5, 1, 0), (2, 6, 4, 0), (7, 3, 1, 5)])
_uv = me_cube.uv_layers.new(name='UVMap')
_uv.uv.foreach_set('vector', [0.375, 0.0, 0.625, 0.0, 0.625, 0.25, 0.375, 0.25, 0.375, 0.25, 0.625, 0.25, 0.625, 0.5, 0.375, 0.5, 0.375, 0.5, 0.625, 0.5, 0.625, 0.75, 0.375, 0.75, 0.375, 0.75, 0.625, 0.75, 0.625, 1.0, 0.375, 1.0, 0.125, 0.5, 0.375, 0.5, 0.375, 0.75, 0.125, 0.75, 0.625, 0.5, 0.875, 0.5, 0.875, 0.75, 0.625, 0.75])
me_cube.materials.append(mat_smoke_domain_material)
me_cube.use_remesh_fix_poles = True
me_cube.use_remesh_preserve_attributes = False
me_cube.use_mirror_vertex_groups = False
me_cube.update()

# ---- objects
ob_light = bpy.data.objects.new('Light', light_light)
ob_cone = bpy.data.objects.new('Cone', me_cone_002)
ob_icosphere = bpy.data.objects.new('Icosphere', me_icosphere)
ob_smoke_domain = bpy.data.objects.new('Smoke Domain', me_cube)
ob_field = bpy.data.objects.new('Field', None)

# ---- transforms, parenting, visibility, modifiers, constraints
ob_light.location = (5.23, -6.155, -0.7438)
ob_light.rotation_euler = (0.6503, 0.05522, 1.866)
ob_light.lock_rotations_4d = False
ob_light.empty_display_type = 'ARROWS'
ob_light.color = (0.0, 0.0, 0.0, 0.0)
ob_light.lineart.crease_threshold = 0.0
ob_cone.location = (1.345, -0.9551, 37.72)
ob_cone.rotation_euler = (0.0035, -0.03658, 6.112)
ob_cone.scale = (1.0, 1.0, 0.9991)
ob_cone.lineart.crease_threshold = 0.0
ob_cone.use_mesh_mirror_x = True
ob_icosphere.location = (2.07, -1.102, 16.79)
ob_icosphere.scale = (0.4551, 0.4551, 0.4551)
ob_icosphere.lineart.crease_threshold = 0.0
_m = ob_icosphere.modifiers.new('Fluid', 'FLUID')
_m.fluid_type = 'FLOW'
ob_smoke_domain.location = (2.07, -1.102, 16.45)
ob_smoke_domain.scale = (3.044, 3.091, 5.216)
ob_smoke_domain.display_type = 'WIRE'
ob_smoke_domain.lineart.crease_threshold = 0.0
_m = ob_smoke_domain.modifiers.new('Fluid', 'FLUID')
_m.fluid_type = 'DOMAIN'
ob_field.location = (1.489, -0.8913, 22.42)
ob_field.scale = (1.408, 1.408, 1.408)
ob_field.empty_display_type = 'SINGLE_ARROW'
ob_field.lineart.crease_threshold = 0.0

# ---- collection membership
col_collection.objects.link(ob_light)
col_collection.objects.link(ob_cone)
col_collection.objects.link(ob_icosphere)
col_collection.objects.link(ob_smoke_domain)
col_collection.objects.link(ob_field)

# ---- scene / render settings (as saved in the file)
scene.camera = ob_cone
scene.frame_start = 1; scene.frame_end = 250; scene.frame_set(21)
scene.render.engine = 'BLENDER_EEVEE_NEXT'
scene.cycles.use_denoising = False
scene.cycles.samples = 128
scene.cycles.sampling_pattern = 'TABULATED_SOBOL'
scene.cycles.use_adaptive_sampling = False
scene.cycles.use_light_tree = False
scene.view_settings.view_transform = 'Filmic'
bpy.context.view_layer.update()

# ---- added for rendering (the .blend has no active camera): camera
cam_auto = bpy.data.cameras.new('AutoCamera')
cam_auto.lens = 50.0
cam_auto.sensor_width = 36.0
cam_auto.clip_end = 1000.0
ob_auto_camera = bpy.data.objects.new('AutoCamera', cam_auto)
scene.collection.objects.link(ob_auto_camera)
ob_auto_camera.location = (28.7754, -33.1485, 46.3645)
ob_auto_camera.rotation_euler = (1.09748, -7.21219e-08, 0.694738)
scene.camera = ob_auto_camera
bpy.context.view_layer.update()
